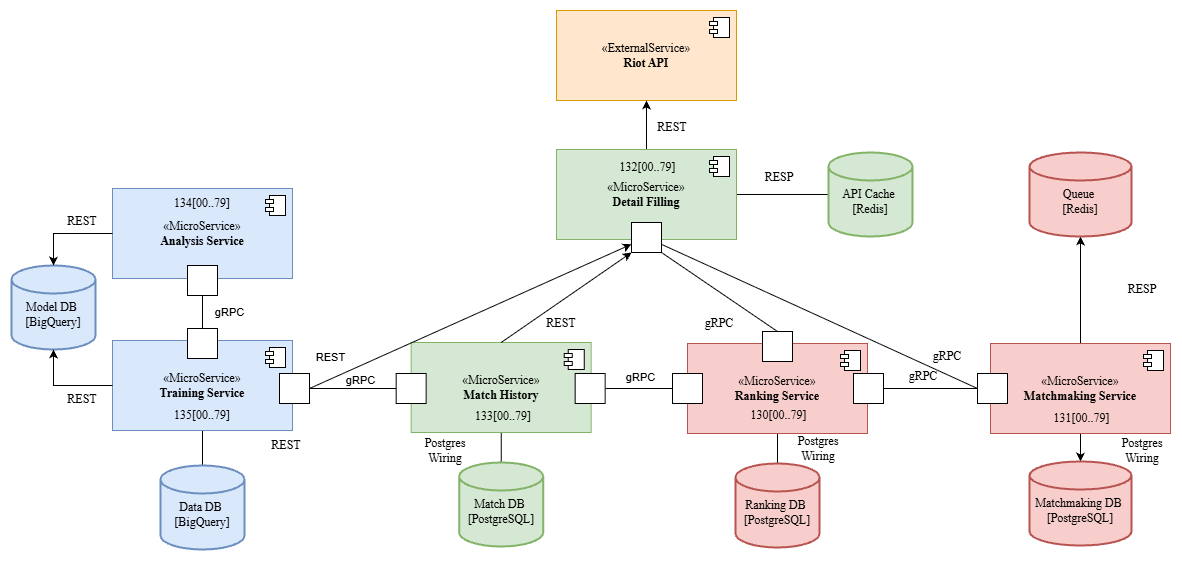

The diagram above was exported from draw.io. Its source (the exported page's mxGraphModel, read from the mxfile embedded in the PNG):
<mxGraphModel dx="1971" dy="1211" grid="0" gridSize="10" guides="1" tooltips="1" connect="1" arrows="1" fold="1" page="0" pageScale="1" pageWidth="850" pageHeight="1100" math="0" shadow="0">
  <root>
    <mxCell id="0" />
    <mxCell id="1" parent="0" />
    <mxCell id="7eacp-1V7IxzQOubvu-V-65" edge="1" parent="1" source="7eacp-1V7IxzQOubvu-V-1" style="edgeStyle=orthogonalEdgeStyle;rounded=0;orthogonalLoop=1;jettySize=auto;html=1;endArrow=none;endFill=0;fontFamily=Berkeley Mono Variable;" target="7eacp-1V7IxzQOubvu-V-64">
      <mxGeometry relative="1" as="geometry" />
    </mxCell>
    <mxCell id="LjtbudwGVriQxu9OaPv4-2" edge="1" parent="1" source="LjtbudwGVriQxu9OaPv4-9" style="rounded=0;orthogonalLoop=1;jettySize=auto;html=1;entryX=1;entryY=1;entryDx=0;entryDy=0;exitX=0.5;exitY=0;exitDx=0;exitDy=0;endArrow=none;endFill=0;" target="7eacp-1V7IxzQOubvu-V-106">
      <mxGeometry relative="1" as="geometry" />
    </mxCell>
    <mxCell id="7eacp-1V7IxzQOubvu-V-1" parent="1" style="html=1;dropTarget=0;whiteSpace=wrap;fontFamily=Berkeley Mono Variable;fillColor=#f8cecc;strokeColor=#b85450;" value="«MicroService»&lt;br&gt;&lt;b&gt;Ranking Service&lt;/b&gt;" vertex="1">
      <mxGeometry height="90" width="180" x="459" y="273" as="geometry" />
    </mxCell>
    <mxCell id="7eacp-1V7IxzQOubvu-V-2" parent="7eacp-1V7IxzQOubvu-V-1" style="shape=module;jettyWidth=8;jettyHeight=4;fontFamily=Berkeley Mono Variable;" value="" vertex="1">
      <mxGeometry height="20" relative="1" width="20" x="1" as="geometry">
        <mxPoint x="-27" y="7" as="offset" />
      </mxGeometry>
    </mxCell>
    <mxCell id="7eacp-1V7IxzQOubvu-V-68" edge="1" parent="1" source="7eacp-1V7IxzQOubvu-V-3" style="edgeStyle=orthogonalEdgeStyle;rounded=0;orthogonalLoop=1;jettySize=auto;html=1;fontFamily=Berkeley Mono Variable;" target="7eacp-1V7IxzQOubvu-V-66">
      <mxGeometry relative="1" as="geometry" />
    </mxCell>
    <mxCell id="7eacp-1V7IxzQOubvu-V-69" edge="1" parent="1" source="7eacp-1V7IxzQOubvu-V-3" style="edgeStyle=orthogonalEdgeStyle;rounded=0;orthogonalLoop=1;jettySize=auto;html=1;fontFamily=Berkeley Mono Variable;" target="7eacp-1V7IxzQOubvu-V-67">
      <mxGeometry relative="1" as="geometry">
        <Array as="points">
          <mxPoint x="903" y="425" />
        </Array>
      </mxGeometry>
    </mxCell>
    <mxCell id="LjtbudwGVriQxu9OaPv4-6" edge="1" parent="1" source="7eacp-1V7IxzQOubvu-V-101" style="rounded=0;orthogonalLoop=1;jettySize=auto;html=1;endArrow=none;endFill=0;exitX=0;exitY=0.5;exitDx=0;exitDy=0;" target="7eacp-1V7IxzQOubvu-V-106">
      <mxGeometry relative="1" as="geometry" />
    </mxCell>
    <mxCell id="7eacp-1V7IxzQOubvu-V-3" parent="1" style="html=1;dropTarget=0;whiteSpace=wrap;fontFamily=Berkeley Mono Variable;fillColor=#f8cecc;strokeColor=#b85450;" value="«MicroService»&lt;div&gt;&lt;b&gt;Matchmaking Service&lt;/b&gt;&lt;/div&gt;" vertex="1">
      <mxGeometry height="90" width="180" x="762" y="273" as="geometry" />
    </mxCell>
    <mxCell id="7eacp-1V7IxzQOubvu-V-4" parent="7eacp-1V7IxzQOubvu-V-3" style="shape=module;jettyWidth=8;jettyHeight=4;fontFamily=Berkeley Mono Variable;" value="" vertex="1">
      <mxGeometry height="20" relative="1" width="20" x="1" as="geometry">
        <mxPoint x="-27" y="7" as="offset" />
      </mxGeometry>
    </mxCell>
    <mxCell id="7eacp-1V7IxzQOubvu-V-5" parent="1" style="html=1;dropTarget=0;whiteSpace=wrap;fontFamily=Berkeley Mono Variable;fillColor=#dae8fc;strokeColor=#6c8ebf;" value="«MicroService»&lt;br&gt;&lt;b&gt;Analysis Service&lt;/b&gt;" vertex="1">
      <mxGeometry height="90" width="180" x="-116" y="118" as="geometry" />
    </mxCell>
    <mxCell id="7eacp-1V7IxzQOubvu-V-6" parent="7eacp-1V7IxzQOubvu-V-5" style="shape=module;jettyWidth=8;jettyHeight=4;fontFamily=Berkeley Mono Variable;" value="" vertex="1">
      <mxGeometry height="20" relative="1" width="20" x="1" as="geometry">
        <mxPoint x="-27" y="7" as="offset" />
      </mxGeometry>
    </mxCell>
    <mxCell id="7eacp-1V7IxzQOubvu-V-7" parent="1" style="html=1;dropTarget=0;whiteSpace=wrap;fontFamily=Berkeley Mono Variable;fillColor=#ffe6cc;strokeColor=#d79b00;" value="«ExternalService»&lt;br&gt;&lt;b&gt;Riot API&lt;/b&gt;" vertex="1">
      <mxGeometry height="90" width="180" x="328" y="-60" as="geometry" />
    </mxCell>
    <mxCell id="7eacp-1V7IxzQOubvu-V-8" parent="7eacp-1V7IxzQOubvu-V-7" style="shape=module;jettyWidth=8;jettyHeight=4;fontFamily=Berkeley Mono Variable;" value="" vertex="1">
      <mxGeometry height="20" relative="1" width="20" x="1" as="geometry">
        <mxPoint x="-27" y="7" as="offset" />
      </mxGeometry>
    </mxCell>
    <mxCell id="7eacp-1V7IxzQOubvu-V-74" edge="1" parent="1" source="7eacp-1V7IxzQOubvu-V-13" style="edgeStyle=orthogonalEdgeStyle;rounded=0;orthogonalLoop=1;jettySize=auto;html=1;endArrow=none;endFill=0;fontFamily=Berkeley Mono Variable;" target="7eacp-1V7IxzQOubvu-V-73">
      <mxGeometry relative="1" as="geometry" />
    </mxCell>
    <mxCell id="7eacp-1V7IxzQOubvu-V-13" parent="1" style="html=1;dropTarget=0;whiteSpace=wrap;fontFamily=Berkeley Mono Variable;fillColor=#d5e8d4;strokeColor=#82b366;" value="«MicroService»&lt;br&gt;&lt;b&gt;Match History&lt;/b&gt;" vertex="1">
      <mxGeometry height="90" width="180" x="182.67" y="272" as="geometry" />
    </mxCell>
    <mxCell id="7eacp-1V7IxzQOubvu-V-14" parent="7eacp-1V7IxzQOubvu-V-13" style="shape=module;jettyWidth=8;jettyHeight=4;fontFamily=Berkeley Mono Variable;" value="" vertex="1">
      <mxGeometry height="20" relative="1" width="20" x="1" as="geometry">
        <mxPoint x="-27" y="7" as="offset" />
      </mxGeometry>
    </mxCell>
    <mxCell id="7eacp-1V7IxzQOubvu-V-20" edge="1" parent="1" source="7eacp-1V7IxzQOubvu-V-18" style="edgeStyle=orthogonalEdgeStyle;rounded=0;orthogonalLoop=1;jettySize=auto;html=1;fontFamily=Berkeley Mono Variable;" target="7eacp-1V7IxzQOubvu-V-7">
      <mxGeometry relative="1" as="geometry" />
    </mxCell>
    <mxCell id="7eacp-1V7IxzQOubvu-V-50" edge="1" parent="1" source="7eacp-1V7IxzQOubvu-V-18" style="edgeStyle=orthogonalEdgeStyle;rounded=0;orthogonalLoop=1;jettySize=auto;html=1;endArrow=none;endFill=0;fontFamily=Berkeley Mono Variable;" target="7eacp-1V7IxzQOubvu-V-23">
      <mxGeometry relative="1" as="geometry" />
    </mxCell>
    <mxCell id="7eacp-1V7IxzQOubvu-V-18" parent="1" style="html=1;dropTarget=0;whiteSpace=wrap;fontFamily=Berkeley Mono Variable;fillColor=#d5e8d4;strokeColor=#82b366;" value="«MicroService»&lt;br&gt;&lt;b&gt;Detail Filling&lt;/b&gt;" vertex="1">
      <mxGeometry height="90" width="180" x="328" y="79" as="geometry" />
    </mxCell>
    <mxCell id="7eacp-1V7IxzQOubvu-V-19" parent="7eacp-1V7IxzQOubvu-V-18" style="shape=module;jettyWidth=8;jettyHeight=4;fontFamily=Berkeley Mono Variable;" value="" vertex="1">
      <mxGeometry height="20" relative="1" width="20" x="1" as="geometry">
        <mxPoint x="-27" y="7" as="offset" />
      </mxGeometry>
    </mxCell>
    <mxCell id="7eacp-1V7IxzQOubvu-V-23" parent="1" style="strokeWidth=2;html=1;shape=mxgraph.flowchart.database;whiteSpace=wrap;fontFamily=Berkeley Mono Variable;fillColor=#d5e8d4;strokeColor=#82b366;" value="&lt;div&gt;&lt;br&gt;&lt;/div&gt;API Cache&amp;nbsp;&lt;div&gt;[Redis]&lt;/div&gt;" vertex="1">
      <mxGeometry height="84" width="84" x="600" y="82" as="geometry" />
    </mxCell>
    <mxCell id="7eacp-1V7IxzQOubvu-V-25" parent="1" style="text;html=1;whiteSpace=wrap;strokeColor=none;fillColor=none;align=center;verticalAlign=middle;rounded=0;fontFamily=Berkeley Mono Variable;" value="REST" vertex="1">
      <mxGeometry height="30" width="60" x="414" y="42" as="geometry" />
    </mxCell>
    <mxCell id="7eacp-1V7IxzQOubvu-V-33" parent="1" style="text;html=1;whiteSpace=wrap;strokeColor=none;fillColor=none;align=center;verticalAlign=middle;rounded=0;fontFamily=Berkeley Mono Variable;" value="gRPC" vertex="1">
      <mxGeometry height="30" width="60" x="665" y="291" as="geometry" />
    </mxCell>
    <mxCell id="7eacp-1V7IxzQOubvu-V-36" parent="1" style="text;html=1;whiteSpace=wrap;strokeColor=none;fillColor=none;align=center;verticalAlign=middle;rounded=0;fontFamily=Berkeley Mono Variable;" value="REST" vertex="1">
      <mxGeometry height="30" width="60" x="302.66999999999996" y="238" as="geometry" />
    </mxCell>
    <mxCell id="7eacp-1V7IxzQOubvu-V-37" parent="1" style="text;html=1;whiteSpace=wrap;strokeColor=none;fillColor=none;align=center;verticalAlign=middle;rounded=0;fontFamily=Berkeley Mono Variable;" value="gRPC" vertex="1">
      <mxGeometry height="30" width="60" x="461" y="238" as="geometry" />
    </mxCell>
    <mxCell id="LjtbudwGVriQxu9OaPv4-21" edge="1" parent="1" source="7eacp-1V7IxzQOubvu-V-107" style="rounded=0;orthogonalLoop=1;jettySize=auto;html=1;exitX=1;exitY=0.5;exitDx=0;exitDy=0;" target="7eacp-1V7IxzQOubvu-V-106">
      <mxGeometry relative="1" as="geometry" />
    </mxCell>
    <mxCell id="LjtbudwGVriQxu9OaPv4-25" connectable="0" parent="LjtbudwGVriQxu9OaPv4-21" style="edgeLabel;html=1;align=center;verticalAlign=middle;resizable=0;points=[];" value="REST" vertex="1">
      <mxGeometry relative="1" x="-0.5154" as="geometry">
        <mxPoint x="-58" y="3" as="offset" />
      </mxGeometry>
    </mxCell>
    <mxCell id="LjtbudwGVriQxu9OaPv4-22" edge="1" parent="1" source="7eacp-1V7IxzQOubvu-V-45" style="edgeStyle=orthogonalEdgeStyle;rounded=0;orthogonalLoop=1;jettySize=auto;html=1;endArrow=none;endFill=0;" target="7eacp-1V7IxzQOubvu-V-58">
      <mxGeometry relative="1" as="geometry" />
    </mxCell>
    <mxCell id="7eacp-1V7IxzQOubvu-V-45" parent="1" style="html=1;dropTarget=0;whiteSpace=wrap;fontFamily=Berkeley Mono Variable;fillColor=#dae8fc;strokeColor=#6c8ebf;" value="«MicroService»&lt;br&gt;&lt;b&gt;Training Service&lt;/b&gt;" vertex="1">
      <mxGeometry height="90" width="180" x="-116" y="270" as="geometry" />
    </mxCell>
    <mxCell id="7eacp-1V7IxzQOubvu-V-46" parent="7eacp-1V7IxzQOubvu-V-45" style="shape=module;jettyWidth=8;jettyHeight=4;fontFamily=Berkeley Mono Variable;" value="" vertex="1">
      <mxGeometry height="20" relative="1" width="20" x="1" as="geometry">
        <mxPoint x="-27" y="7" as="offset" />
      </mxGeometry>
    </mxCell>
    <mxCell id="7eacp-1V7IxzQOubvu-V-51" parent="1" style="text;html=1;whiteSpace=wrap;strokeColor=none;fillColor=none;align=center;verticalAlign=middle;rounded=0;fontFamily=Berkeley Mono Variable;" value="RESP" vertex="1">
      <mxGeometry height="30" width="60" x="521" y="92" as="geometry" />
    </mxCell>
    <mxCell id="7eacp-1V7IxzQOubvu-V-52" parent="1" style="strokeWidth=2;html=1;shape=mxgraph.flowchart.database;whiteSpace=wrap;fontFamily=Berkeley Mono Variable;fillColor=#dae8fc;strokeColor=#6c8ebf;" value="&lt;div&gt;&lt;br&gt;&lt;/div&gt;Model DB&amp;nbsp;&lt;div&gt;[BigQuery]&lt;/div&gt;" vertex="1">
      <mxGeometry height="84" width="84" x="-217" y="195" as="geometry" />
    </mxCell>
    <mxCell id="7eacp-1V7IxzQOubvu-V-58" parent="1" style="strokeWidth=2;html=1;shape=mxgraph.flowchart.database;whiteSpace=wrap;fontFamily=Berkeley Mono Variable;fillColor=#dae8fc;strokeColor=#6c8ebf;" value="&lt;div&gt;&lt;br&gt;&lt;/div&gt;Data DB&amp;nbsp;&lt;div&gt;[BigQuery]&lt;/div&gt;" vertex="1">
      <mxGeometry height="84" width="84" x="-68" y="395" as="geometry" />
    </mxCell>
    <mxCell id="7eacp-1V7IxzQOubvu-V-61" parent="1" style="text;html=1;whiteSpace=wrap;strokeColor=none;fillColor=none;align=center;verticalAlign=middle;rounded=0;fontFamily=Berkeley Mono Variable;" value="REST" vertex="1">
      <mxGeometry height="30" width="60" x="28" y="360" as="geometry" />
    </mxCell>
    <mxCell id="7eacp-1V7IxzQOubvu-V-62" parent="1" style="text;html=1;whiteSpace=wrap;strokeColor=none;fillColor=none;align=center;verticalAlign=middle;rounded=0;fontFamily=Berkeley Mono Variable;" value="REST" vertex="1">
      <mxGeometry height="30" width="60" x="-176" y="314" as="geometry" />
    </mxCell>
    <mxCell id="7eacp-1V7IxzQOubvu-V-63" parent="1" style="text;html=1;whiteSpace=wrap;strokeColor=none;fillColor=none;align=center;verticalAlign=middle;rounded=0;fontFamily=Berkeley Mono Variable;" value="REST" vertex="1">
      <mxGeometry height="30" width="60" x="-176" y="136" as="geometry" />
    </mxCell>
    <mxCell id="7eacp-1V7IxzQOubvu-V-64" parent="1" style="strokeWidth=2;html=1;shape=mxgraph.flowchart.database;whiteSpace=wrap;fontFamily=Berkeley Mono Variable;fillColor=#f8cecc;strokeColor=#b85450;" value="&lt;div&gt;&lt;br&gt;&lt;/div&gt;Ranking DB&amp;nbsp;&lt;div&gt;[PostgreSQL]&lt;/div&gt;" vertex="1">
      <mxGeometry height="84" width="84" x="507" y="393" as="geometry" />
    </mxCell>
    <mxCell id="7eacp-1V7IxzQOubvu-V-66" parent="1" style="strokeWidth=2;html=1;shape=mxgraph.flowchart.database;whiteSpace=wrap;fontFamily=Berkeley Mono Variable;fillColor=#f8cecc;strokeColor=#b85450;" value="&lt;div&gt;&lt;br&gt;&lt;/div&gt;Queue&amp;nbsp;&lt;div&gt;[Redis]&lt;/div&gt;" vertex="1">
      <mxGeometry height="84" width="102" x="801" y="82" as="geometry" />
    </mxCell>
    <mxCell id="7eacp-1V7IxzQOubvu-V-67" parent="1" style="strokeWidth=2;html=1;shape=mxgraph.flowchart.database;whiteSpace=wrap;fontFamily=Berkeley Mono Variable;fillColor=#f8cecc;strokeColor=#b85450;" value="&lt;div&gt;&lt;br&gt;&lt;/div&gt;Matchmaking DB&amp;nbsp;&lt;div&gt;[PostgreSQL]&lt;/div&gt;" vertex="1">
      <mxGeometry height="84" width="102" x="801" y="391" as="geometry" />
    </mxCell>
    <mxCell id="7eacp-1V7IxzQOubvu-V-70" parent="1" style="text;html=1;whiteSpace=wrap;strokeColor=none;fillColor=none;align=center;verticalAlign=middle;rounded=0;fontFamily=Berkeley Mono Variable;" value="Postgres Wiring" vertex="1">
      <mxGeometry height="30" width="60" x="884" y="365" as="geometry" />
    </mxCell>
    <mxCell id="7eacp-1V7IxzQOubvu-V-72" parent="1" style="text;html=1;whiteSpace=wrap;strokeColor=none;fillColor=none;align=center;verticalAlign=middle;rounded=0;fontFamily=Berkeley Mono Variable;" value="RESP" vertex="1">
      <mxGeometry height="30" width="60" x="884" y="204" as="geometry" />
    </mxCell>
    <mxCell id="7eacp-1V7IxzQOubvu-V-73" parent="1" style="strokeWidth=2;html=1;shape=mxgraph.flowchart.database;whiteSpace=wrap;fontFamily=Berkeley Mono Variable;fillColor=#d5e8d4;strokeColor=#82b366;" value="&lt;div&gt;&lt;br&gt;&lt;/div&gt;Match DB&amp;nbsp;&lt;div&gt;[PostgreSQL]&lt;/div&gt;" vertex="1">
      <mxGeometry height="84" width="84" x="230.67" y="392" as="geometry" />
    </mxCell>
    <mxCell id="7eacp-1V7IxzQOubvu-V-75" parent="1" style="text;html=1;whiteSpace=wrap;strokeColor=none;fillColor=none;align=center;verticalAlign=middle;rounded=0;fontFamily=Berkeley Mono Variable;" value="Postgres Wiring" vertex="1">
      <mxGeometry height="30" width="60" x="186.67" y="365" as="geometry" />
    </mxCell>
    <mxCell id="7eacp-1V7IxzQOubvu-V-76" parent="1" style="text;html=1;whiteSpace=wrap;strokeColor=none;fillColor=none;align=center;verticalAlign=middle;rounded=0;fontFamily=Berkeley Mono Variable;" value="&amp;nbsp;132[00..79]" vertex="1">
      <mxGeometry height="30" width="88" x="374" y="82" as="geometry" />
    </mxCell>
    <mxCell id="7eacp-1V7IxzQOubvu-V-82" parent="1" style="text;html=1;whiteSpace=wrap;strokeColor=none;fillColor=none;align=center;verticalAlign=middle;rounded=0;fontFamily=Berkeley Mono Variable;" value="133[00..79]" vertex="1">
      <mxGeometry height="30" width="88" x="230.67" y="331" as="geometry" />
    </mxCell>
    <mxCell id="7eacp-1V7IxzQOubvu-V-90" parent="1" style="text;html=1;whiteSpace=wrap;strokeColor=none;fillColor=none;align=center;verticalAlign=middle;rounded=0;fontFamily=Berkeley Mono Variable;" value="Postgres Wiring" vertex="1">
      <mxGeometry height="30" width="60" x="560" y="363" as="geometry" />
    </mxCell>
    <mxCell id="7eacp-1V7IxzQOubvu-V-100" parent="1" style="text;html=1;whiteSpace=wrap;strokeColor=none;fillColor=none;align=center;verticalAlign=middle;rounded=0;fontFamily=Berkeley Mono Variable;" value="&amp;nbsp;131[00..79]" vertex="1">
      <mxGeometry height="30" width="64" x="820" y="333" as="geometry" />
    </mxCell>
    <mxCell id="7eacp-1V7IxzQOubvu-V-101" parent="1" style="fontStyle=0;labelPosition=right;verticalLabelPosition=middle;align=left;verticalAlign=middle;spacingLeft=2;fontFamily=Berkeley Mono Variable;" value="" vertex="1">
      <mxGeometry height="30" width="30" x="749" y="303" as="geometry" />
    </mxCell>
    <mxCell id="LjtbudwGVriQxu9OaPv4-8" edge="1" parent="1" source="7eacp-1V7IxzQOubvu-V-104" style="edgeStyle=orthogonalEdgeStyle;rounded=0;orthogonalLoop=1;jettySize=auto;html=1;endArrow=none;endFill=0;" target="7eacp-1V7IxzQOubvu-V-101">
      <mxGeometry relative="1" as="geometry" />
    </mxCell>
    <mxCell id="7eacp-1V7IxzQOubvu-V-104" parent="1" style="fontStyle=0;labelPosition=right;verticalLabelPosition=middle;align=left;verticalAlign=middle;spacingLeft=2;fontFamily=Berkeley Mono Variable;" value="" vertex="1">
      <mxGeometry height="30" width="30" x="625" y="303" as="geometry" />
    </mxCell>
    <mxCell id="7eacp-1V7IxzQOubvu-V-106" parent="1" style="fontStyle=0;labelPosition=right;verticalLabelPosition=middle;align=left;verticalAlign=middle;spacingLeft=2;fontFamily=Berkeley Mono Variable;" value="" vertex="1">
      <mxGeometry height="30" width="30" x="403" y="152" as="geometry" />
    </mxCell>
    <mxCell id="LjtbudwGVriQxu9OaPv4-4" edge="1" parent="1" source="7eacp-1V7IxzQOubvu-V-107" style="edgeStyle=orthogonalEdgeStyle;rounded=0;orthogonalLoop=1;jettySize=auto;html=1;endArrow=none;endFill=0;" target="LjtbudwGVriQxu9OaPv4-3">
      <mxGeometry relative="1" as="geometry" />
    </mxCell>
    <mxCell id="LjtbudwGVriQxu9OaPv4-5" connectable="0" parent="LjtbudwGVriQxu9OaPv4-4" style="edgeLabel;html=1;align=center;verticalAlign=middle;resizable=0;points=[];" value="gRPC" vertex="1">
      <mxGeometry relative="1" x="-0.0904" y="-2" as="geometry">
        <mxPoint x="10" y="-11" as="offset" />
      </mxGeometry>
    </mxCell>
    <mxCell id="7eacp-1V7IxzQOubvu-V-107" parent="1" style="fontStyle=0;labelPosition=right;verticalLabelPosition=middle;align=left;verticalAlign=middle;spacingLeft=2;fontFamily=Berkeley Mono Variable;" value="" vertex="1">
      <mxGeometry height="30" width="30" x="51" y="303" as="geometry" />
    </mxCell>
    <mxCell id="LjtbudwGVriQxu9OaPv4-19" edge="1" parent="1" source="7eacp-1V7IxzQOubvu-V-110" style="edgeStyle=orthogonalEdgeStyle;rounded=0;orthogonalLoop=1;jettySize=auto;html=1;endArrow=none;endFill=0;" target="LjtbudwGVriQxu9OaPv4-18">
      <mxGeometry relative="1" as="geometry" />
    </mxCell>
    <mxCell id="LjtbudwGVriQxu9OaPv4-20" connectable="0" parent="LjtbudwGVriQxu9OaPv4-19" style="edgeLabel;html=1;align=center;verticalAlign=middle;resizable=0;points=[];" value="gRPC" vertex="1">
      <mxGeometry relative="1" x="-0.0735" y="-2" as="geometry">
        <mxPoint x="24" y="-2" as="offset" />
      </mxGeometry>
    </mxCell>
    <mxCell id="7eacp-1V7IxzQOubvu-V-110" parent="1" style="fontStyle=0;labelPosition=right;verticalLabelPosition=middle;align=left;verticalAlign=middle;spacingLeft=2;fontFamily=Berkeley Mono Variable;" value="" vertex="1">
      <mxGeometry height="30" width="30" x="-41" y="195" as="geometry" />
    </mxCell>
    <mxCell id="LjtbudwGVriQxu9OaPv4-1" edge="1" parent="1" source="7eacp-1V7IxzQOubvu-V-13" style="rounded=0;orthogonalLoop=1;jettySize=auto;html=1;entryX=0;entryY=1;entryDx=0;entryDy=0;exitX=0.5;exitY=0;exitDx=0;exitDy=0;" target="7eacp-1V7IxzQOubvu-V-106">
      <mxGeometry relative="1" as="geometry">
        <mxPoint x="265" y="256" as="sourcePoint" />
      </mxGeometry>
    </mxCell>
    <mxCell id="LjtbudwGVriQxu9OaPv4-3" parent="1" style="fontStyle=0;labelPosition=right;verticalLabelPosition=middle;align=left;verticalAlign=middle;spacingLeft=2;fontFamily=Berkeley Mono Variable;" value="" vertex="1">
      <mxGeometry height="30" width="30" x="167.67" y="303" as="geometry" />
    </mxCell>
    <mxCell id="LjtbudwGVriQxu9OaPv4-7" parent="1" style="text;html=1;whiteSpace=wrap;strokeColor=none;fillColor=none;align=center;verticalAlign=middle;rounded=0;fontFamily=Berkeley Mono Variable;" value="gRPC" vertex="1">
      <mxGeometry height="30" width="60" x="689" y="271" as="geometry" />
    </mxCell>
    <mxCell id="LjtbudwGVriQxu9OaPv4-9" parent="1" style="fontStyle=0;labelPosition=right;verticalLabelPosition=middle;align=left;verticalAlign=middle;spacingLeft=2;fontFamily=Berkeley Mono Variable;" value="" vertex="1">
      <mxGeometry height="30" width="30" x="534" y="261" as="geometry" />
    </mxCell>
    <mxCell id="LjtbudwGVriQxu9OaPv4-11" parent="1" style="fontStyle=0;labelPosition=right;verticalLabelPosition=middle;align=left;verticalAlign=middle;spacingLeft=2;fontFamily=Berkeley Mono Variable;" value="" vertex="1">
      <mxGeometry height="30" width="30" x="444" y="303" as="geometry" />
    </mxCell>
    <mxCell id="LjtbudwGVriQxu9OaPv4-13" edge="1" parent="1" source="LjtbudwGVriQxu9OaPv4-12" style="edgeStyle=orthogonalEdgeStyle;rounded=0;orthogonalLoop=1;jettySize=auto;html=1;endArrow=none;endFill=0;" target="LjtbudwGVriQxu9OaPv4-11">
      <mxGeometry relative="1" as="geometry" />
    </mxCell>
    <mxCell id="LjtbudwGVriQxu9OaPv4-16" connectable="0" parent="LjtbudwGVriQxu9OaPv4-13" style="edgeLabel;html=1;align=center;verticalAlign=middle;resizable=0;points=[];" value="gRPC" vertex="1">
      <mxGeometry relative="1" x="-0.1069" y="3" as="geometry">
        <mxPoint x="4" y="-9" as="offset" />
      </mxGeometry>
    </mxCell>
    <mxCell id="LjtbudwGVriQxu9OaPv4-12" parent="1" style="fontStyle=0;labelPosition=right;verticalLabelPosition=middle;align=left;verticalAlign=middle;spacingLeft=2;fontFamily=Berkeley Mono Variable;" value="" vertex="1">
      <mxGeometry height="30" width="30" x="346.67" y="303" as="geometry" />
    </mxCell>
    <mxCell id="LjtbudwGVriQxu9OaPv4-14" parent="1" style="text;html=1;whiteSpace=wrap;strokeColor=none;fillColor=none;align=center;verticalAlign=middle;rounded=0;fontFamily=Berkeley Mono Variable;" value="&amp;nbsp;130[00..79]" vertex="1">
      <mxGeometry height="30" width="88" x="505" y="330" as="geometry" />
    </mxCell>
    <mxCell id="LjtbudwGVriQxu9OaPv4-18" parent="1" style="fontStyle=0;labelPosition=right;verticalLabelPosition=middle;align=left;verticalAlign=middle;spacingLeft=2;fontFamily=Berkeley Mono Variable;" value="" vertex="1">
      <mxGeometry height="30" width="30" x="-41" y="258" as="geometry" />
    </mxCell>
    <mxCell id="LjtbudwGVriQxu9OaPv4-23" edge="1" parent="1" source="7eacp-1V7IxzQOubvu-V-45" style="edgeStyle=orthogonalEdgeStyle;rounded=0;orthogonalLoop=1;jettySize=auto;html=1;entryX=0.5;entryY=1;entryDx=0;entryDy=0;entryPerimeter=0;" target="7eacp-1V7IxzQOubvu-V-52">
      <mxGeometry relative="1" as="geometry" />
    </mxCell>
    <mxCell id="LjtbudwGVriQxu9OaPv4-24" edge="1" parent="1" source="7eacp-1V7IxzQOubvu-V-5" style="edgeStyle=orthogonalEdgeStyle;rounded=0;orthogonalLoop=1;jettySize=auto;html=1;entryX=0.5;entryY=0;entryDx=0;entryDy=0;entryPerimeter=0;" target="7eacp-1V7IxzQOubvu-V-52">
      <mxGeometry relative="1" as="geometry" />
    </mxCell>
    <mxCell id="LjtbudwGVriQxu9OaPv4-26" parent="1" style="text;html=1;whiteSpace=wrap;strokeColor=none;fillColor=none;align=center;verticalAlign=middle;rounded=0;fontFamily=Berkeley Mono Variable;" value="134[00..79]" vertex="1">
      <mxGeometry height="30" width="88" x="-70" y="118" as="geometry" />
    </mxCell>
    <mxCell id="LjtbudwGVriQxu9OaPv4-27" parent="1" style="text;html=1;whiteSpace=wrap;strokeColor=none;fillColor=none;align=center;verticalAlign=middle;rounded=0;fontFamily=Berkeley Mono Variable;" value="135[00..79]" vertex="1">
      <mxGeometry height="30" width="88" x="-70" y="330" as="geometry" />
    </mxCell>
  </root>
</mxGraphModel>